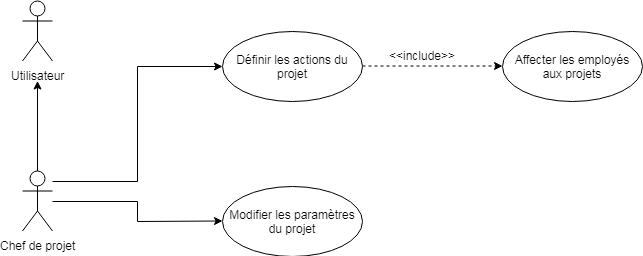

The diagram above was exported from draw.io. Its source (the exported page's mxGraphModel, read from the mxfile embedded in the PNG):
<mxGraphModel dx="878" dy="435" grid="1" gridSize="10" guides="1" tooltips="1" connect="1" arrows="1" fold="1" page="1" pageScale="1" pageWidth="3300" pageHeight="4681" math="0" shadow="0">
  <root>
    <mxCell id="0" />
    <mxCell id="1" parent="0" />
    <mxCell id="2" value="Utilisateur" style="shape=umlActor;verticalLabelPosition=bottom;labelBackgroundColor=#ffffff;verticalAlign=top;html=1;" vertex="1" parent="1">
      <mxGeometry x="120" y="1602.5" width="30" height="60" as="geometry" />
    </mxCell>
    <mxCell id="3" style="edgeStyle=orthogonalEdgeStyle;rounded=0;orthogonalLoop=1;jettySize=auto;html=1;endArrow=classic;endFill=1;" edge="1" source="6" parent="1">
      <mxGeometry relative="1" as="geometry">
        <mxPoint x="135" y="1682.5" as="targetPoint" />
      </mxGeometry>
    </mxCell>
    <mxCell id="4" style="edgeStyle=orthogonalEdgeStyle;rounded=0;orthogonalLoop=1;jettySize=auto;html=1;entryX=0;entryY=0.5;entryDx=0;entryDy=0;endArrow=classic;endFill=1;" edge="1" source="6" target="8" parent="1">
      <mxGeometry relative="1" as="geometry">
        <Array as="points">
          <mxPoint x="235" y="1782.5" />
          <mxPoint x="235" y="1667.5" />
        </Array>
      </mxGeometry>
    </mxCell>
    <mxCell id="5" style="edgeStyle=orthogonalEdgeStyle;rounded=0;orthogonalLoop=1;jettySize=auto;html=1;endArrow=classic;endFill=1;" edge="1" source="6" parent="1">
      <mxGeometry relative="1" as="geometry">
        <mxPoint x="320" y="1822.5" as="targetPoint" />
      </mxGeometry>
    </mxCell>
    <mxCell id="6" value="Chef de projet&lt;br&gt;" style="shape=umlActor;verticalLabelPosition=bottom;labelBackgroundColor=#ffffff;verticalAlign=top;html=1;" vertex="1" parent="1">
      <mxGeometry x="120" y="1772.5" width="30" height="60" as="geometry" />
    </mxCell>
    <mxCell id="7" style="edgeStyle=orthogonalEdgeStyle;rounded=0;orthogonalLoop=1;jettySize=auto;html=1;endArrow=classic;endFill=1;dashed=1;" edge="1" source="8" target="10" parent="1">
      <mxGeometry relative="1" as="geometry" />
    </mxCell>
    <mxCell id="8" value="Définir les actions du projet" style="ellipse;whiteSpace=wrap;html=1;" vertex="1" parent="1">
      <mxGeometry x="320" y="1632.5" width="140" height="70" as="geometry" />
    </mxCell>
    <mxCell id="9" value="Modifier les paramètres du projet" style="ellipse;whiteSpace=wrap;html=1;" vertex="1" parent="1">
      <mxGeometry x="320" y="1787.5" width="140" height="70" as="geometry" />
    </mxCell>
    <mxCell id="10" value="Affecter les employés aux projets" style="ellipse;whiteSpace=wrap;html=1;" vertex="1" parent="1">
      <mxGeometry x="600" y="1632.5" width="140" height="70" as="geometry" />
    </mxCell>
    <mxCell id="11" value="&amp;lt;&amp;lt;include&amp;gt;&amp;gt;" style="text;html=1;resizable=0;points=[];autosize=1;align=left;verticalAlign=top;spacingTop=-4;" vertex="1" parent="1">
      <mxGeometry x="485" y="1647.5" width="80" height="20" as="geometry" />
    </mxCell>
  </root>
</mxGraphModel>